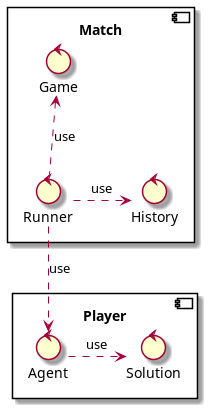

The diagram above was rendered by PlantUML. Its source (embedded in the PNG):
@startuml

    component Match {
        control Runner as runner
        control Game as game
        control History as history
    }

    component Player {
        control Agent as agent
        control Solution as solution
    }

'    component Domain {
'        entity GameState as state
'        entity Turn as turn
'        entity GameConfig as config
'    }

    runner .up.> game: use
    runner ..> agent: use
    runner .right.> history: use
                
    agent .right.> solution: use

@enduml